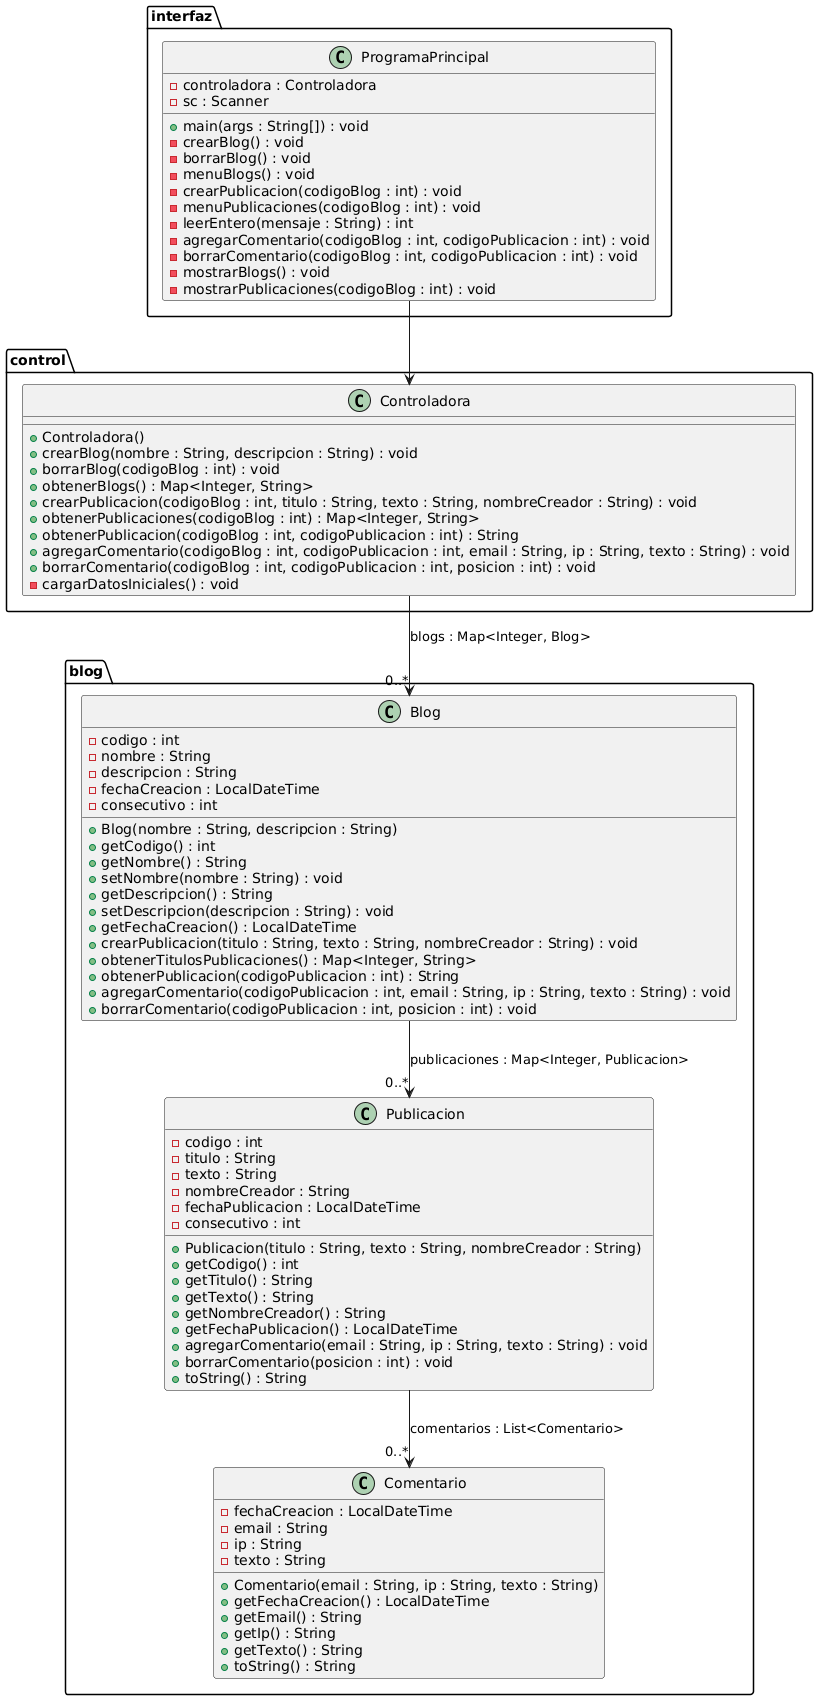

The diagram above was rendered by PlantUML. Its source (embedded in the PNG):
@startuml
package interfaz {
    class ProgramaPrincipal {
        - controladora : Controladora
        - sc : Scanner
        + main(args : String[]) : void
        - crearBlog() : void
        - borrarBlog() : void
        - menuBlogs() : void
        - crearPublicacion(codigoBlog : int) : void
        - menuPublicaciones(codigoBlog : int) : void
        - leerEntero(mensaje : String) : int
        - agregarComentario(codigoBlog : int, codigoPublicacion : int) : void
        - borrarComentario(codigoBlog : int, codigoPublicacion : int) : void
        - mostrarBlogs() : void
        - mostrarPublicaciones(codigoBlog : int) : void
    }
}

package control {
    class Controladora {
        + Controladora()
        + crearBlog(nombre : String, descripcion : String) : void
        + borrarBlog(codigoBlog : int) : void
        + obtenerBlogs() : Map<Integer, String>
        + crearPublicacion(codigoBlog : int, titulo : String, texto : String, nombreCreador : String) : void
        + obtenerPublicaciones(codigoBlog : int) : Map<Integer, String>
        + obtenerPublicacion(codigoBlog : int, codigoPublicacion : int) : String
        + agregarComentario(codigoBlog : int, codigoPublicacion : int, email : String, ip : String, texto : String) : void
        + borrarComentario(codigoBlog : int, codigoPublicacion : int, posicion : int) : void
        - cargarDatosIniciales() : void
    }
}

package blog {
    class Blog {
        - codigo : int
        - nombre : String
        - descripcion : String
        - fechaCreacion : LocalDateTime
        - consecutivo : int
        + Blog(nombre : String, descripcion : String)
        + getCodigo() : int
        + getNombre() : String
        + setNombre(nombre : String) : void
        + getDescripcion() : String
        + setDescripcion(descripcion : String) : void
        + getFechaCreacion() : LocalDateTime
        + crearPublicacion(titulo : String, texto : String, nombreCreador : String) : void
        + obtenerTitulosPublicaciones() : Map<Integer, String>
        + obtenerPublicacion(codigoPublicacion : int) : String
        + agregarComentario(codigoPublicacion : int, email : String, ip : String, texto : String) : void
        + borrarComentario(codigoPublicacion : int, posicion : int) : void
    }

    class Publicacion {
        - codigo : int
        - titulo : String
        - texto : String
        - nombreCreador : String
        - fechaPublicacion : LocalDateTime
        - consecutivo : int
        + Publicacion(titulo : String, texto : String, nombreCreador : String)
        + getCodigo() : int
        + getTitulo() : String
        + getTexto() : String
        + getNombreCreador() : String
        + getFechaPublicacion() : LocalDateTime
        + agregarComentario(email : String, ip : String, texto : String) : void
        + borrarComentario(posicion : int) : void
        + toString() : String
    }

    class Comentario {
        - fechaCreacion : LocalDateTime
        - email : String
        - ip : String
        - texto : String
        + Comentario(email : String, ip : String, texto : String)
        + getFechaCreacion() : LocalDateTime
        + getEmail() : String
        + getIp() : String
        + getTexto() : String
        + toString() : String
    }
}

ProgramaPrincipal --> Controladora
Controladora  --> "0..*" Blog : blogs : Map<Integer, Blog>
Blog  -->"0..*" Publicacion : publicaciones : Map<Integer, Publicacion>
Publicacion  --> "0..*"Comentario : comentarios : List<Comentario>
@enduml